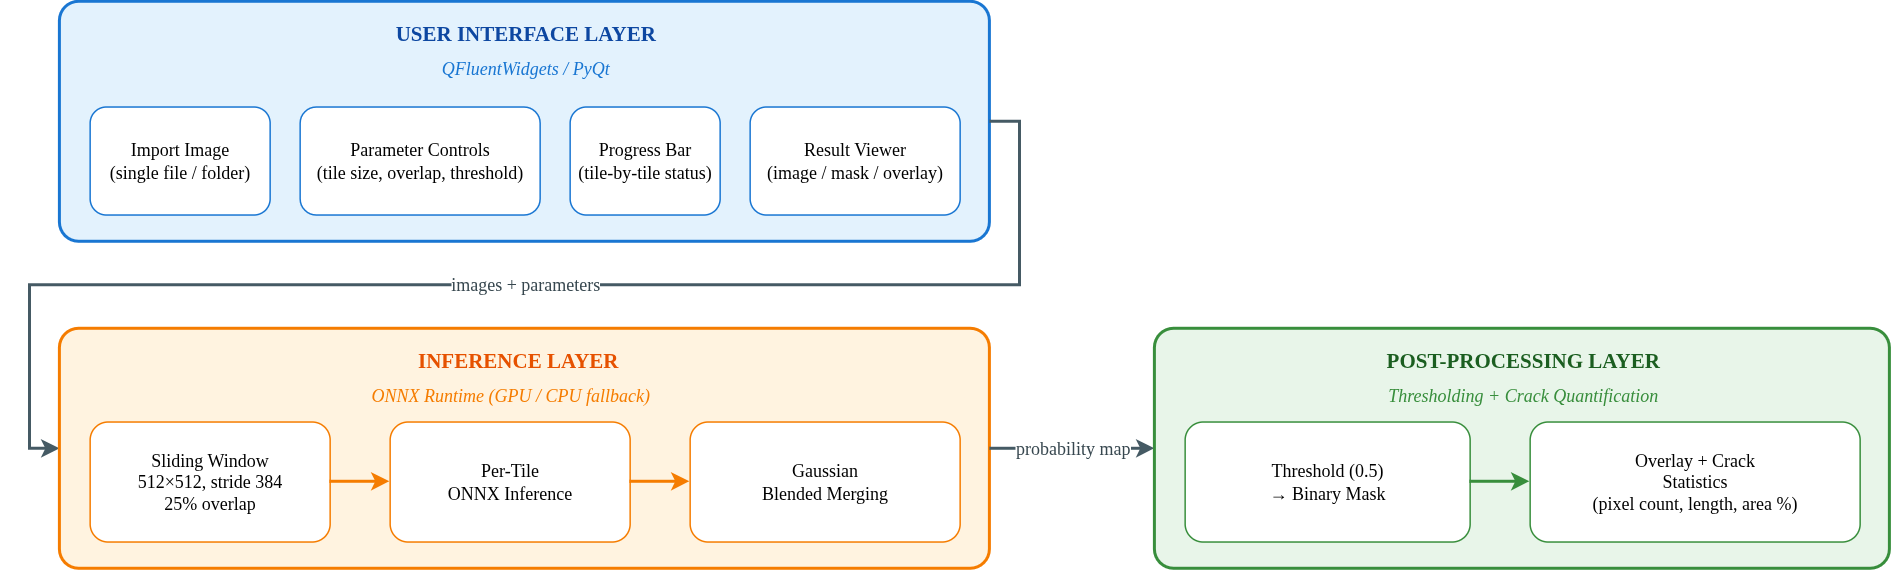

The diagram above was exported from draw.io. Its source (the exported page's mxGraphModel, read from the mxfile embedded in the PNG):
<mxGraphModel dx="3236" dy="909" grid="1" gridSize="10" guides="1" tooltips="1" connect="1" arrows="1" fold="1" page="1" pageScale="1" pageWidth="850" pageHeight="1100" math="1" shadow="0">
  <root>
    <mxCell id="0" />
    <mxCell id="1" parent="0" />
    <mxCell id="2" parent="1" style="rounded=1;whiteSpace=wrap;html=1;fillColor=#E3F2FD;strokeColor=#1976D2;strokeWidth=2;arcSize=8;dashed=0;fontFamily=Times New Roman;" value="" vertex="1">
      <mxGeometry height="160" width="620" x="-660" y="3120" as="geometry" />
    </mxCell>
    <mxCell id="3" parent="1" style="text;html=1;align=center;verticalAlign=middle;fontSize=14;fontStyle=1;fontColor=#0D47A1;fontFamily=Times New Roman;" value="USER INTERFACE LAYER" vertex="1">
      <mxGeometry height="25" width="620" x="-660" y="3130" as="geometry" />
    </mxCell>
    <mxCell id="4" parent="1" style="text;html=1;align=center;verticalAlign=middle;fontSize=12;fontStyle=2;fontColor=#1976D2;fontFamily=Times New Roman;" value="QFluentWidgets / PyQt" vertex="1">
      <mxGeometry height="20" width="620" x="-660" y="3155" as="geometry" />
    </mxCell>
    <mxCell id="5" parent="1" style="rounded=1;whiteSpace=wrap;html=1;fillColor=#FFFFFF;strokeColor=#1976D2;strokeWidth=1;fontSize=12;fontFamily=Times New Roman;" value="Import Image&#10;(single file / folder)" vertex="1">
      <mxGeometry height="72" width="120" x="-640" y="3190" as="geometry" />
    </mxCell>
    <mxCell id="6" parent="1" style="rounded=1;whiteSpace=wrap;html=1;fillColor=#FFFFFF;strokeColor=#1976D2;strokeWidth=1;fontSize=12;fontFamily=Times New Roman;" value="Parameter Controls&#10;(tile size, overlap, threshold)" vertex="1">
      <mxGeometry height="72" width="160" x="-500" y="3190" as="geometry" />
    </mxCell>
    <mxCell id="7" parent="1" style="rounded=1;whiteSpace=wrap;html=1;fillColor=#FFFFFF;strokeColor=#1976D2;strokeWidth=1;fontSize=12;fontFamily=Times New Roman;" value="Progress Bar&#10;(tile-by-tile status)" vertex="1">
      <mxGeometry height="72" width="100" x="-320" y="3190" as="geometry" />
    </mxCell>
    <mxCell id="8" parent="1" style="rounded=1;whiteSpace=wrap;html=1;fillColor=#FFFFFF;strokeColor=#1976D2;strokeWidth=1;fontSize=12;fontFamily=Times New Roman;" value="Result Viewer&#10;(image / mask / overlay)" vertex="1">
      <mxGeometry height="72" width="140" x="-200" y="3190" as="geometry" />
    </mxCell>
    <mxCell id="9" edge="1" parent="1" source="2" style="edgeStyle=orthogonalEdgeStyle;rounded=0;html=1;exitX=1;exitY=0.5;exitDx=0;exitDy=0;entryX=0;entryY=0.5;entryDx=0;entryDy=0;strokeColor=#455A64;strokeWidth=2;fontSize=12;fontColor=#37474F;fontFamily=Times New Roman;" target="10" value="images + parameters">
      <mxGeometry relative="1" as="geometry">
        <Array as="points">
          <mxPoint x="-19.96" y="3200" />
          <mxPoint x="-19.96" y="3309.04" />
          <mxPoint x="-679.96" y="3309.04" />
          <mxPoint x="-679.96" y="3418" />
        </Array>
      </mxGeometry>
    </mxCell>
    <mxCell id="10" parent="1" style="rounded=1;whiteSpace=wrap;html=1;fillColor=#FFF3E0;strokeColor=#F57C00;strokeWidth=2;arcSize=8;dashed=0;fontFamily=Times New Roman;" value="" vertex="1">
      <mxGeometry height="160" width="620" x="-660" y="3338" as="geometry" />
    </mxCell>
    <mxCell id="11" parent="1" style="text;html=1;align=center;verticalAlign=middle;fontSize=14;fontStyle=1;fontColor=#E65100;fontFamily=Times New Roman;" value="INFERENCE LAYER" vertex="1">
      <mxGeometry height="25" width="690" x="-700.0044444444443" y="3348" as="geometry" />
    </mxCell>
    <mxCell id="12" parent="1" style="text;html=1;align=center;verticalAlign=middle;fontSize=12;fontStyle=2;fontColor=#F57C00;fontFamily=Times New Roman;" value="ONNX Runtime (GPU / CPU fallback)" vertex="1">
      <mxGeometry height="20" width="640" x="-680" y="3373" as="geometry" />
    </mxCell>
    <mxCell id="13" parent="1" style="rounded=1;whiteSpace=wrap;html=1;fillColor=#FFFFFF;strokeColor=#F57C00;strokeWidth=1;fontSize=12;fontFamily=Times New Roman;" value="Sliding Window&#10;512×512, stride 384&#10;25% overlap" vertex="1">
      <mxGeometry height="80" width="160" x="-640" y="3400" as="geometry" />
    </mxCell>
    <mxCell id="14" parent="1" style="rounded=1;whiteSpace=wrap;html=1;fillColor=#FFFFFF;strokeColor=#F57C00;strokeWidth=1;fontSize=12;fontFamily=Times New Roman;" value="Per-Tile&#10;ONNX Inference" vertex="1">
      <mxGeometry height="80" width="160" x="-440" y="3400" as="geometry" />
    </mxCell>
    <mxCell id="15" parent="1" style="rounded=1;whiteSpace=wrap;html=1;fillColor=#FFFFFF;strokeColor=#F57C00;strokeWidth=1;fontSize=12;fontFamily=Times New Roman;" value="Gaussian&#10;Blended Merging" vertex="1">
      <mxGeometry height="80" width="180" x="-240" y="3400" as="geometry" />
    </mxCell>
    <mxCell id="16" edge="1" parent="1" source="13" style="edgeStyle=orthogonalEdgeStyle;rounded=0;html=1;exitX=1;exitY=0.5;exitDx=0;exitDy=0;entryX=0;entryY=0.5;entryDx=0;entryDy=0;strokeColor=#F57C00;strokeWidth=2;fontFamily=Times New Roman;" target="14" value="">
      <mxGeometry relative="1" as="geometry" />
    </mxCell>
    <mxCell id="17" edge="1" parent="1" source="14" style="edgeStyle=orthogonalEdgeStyle;rounded=0;html=1;exitX=1;exitY=0.5;exitDx=0;exitDy=0;entryX=0;entryY=0.5;entryDx=0;entryDy=0;strokeColor=#F57C00;strokeWidth=2;fontFamily=Times New Roman;" target="15" value="">
      <mxGeometry relative="1" as="geometry" />
    </mxCell>
    <mxCell id="18" edge="1" parent="1" source="10" style="edgeStyle=orthogonalEdgeStyle;rounded=0;html=1;exitX=1;exitY=0.5;exitDx=0;exitDy=0;entryX=0;entryY=0.5;entryDx=0;entryDy=0;strokeColor=#455A64;strokeWidth=2;fontSize=12;fontColor=#37474F;fontFamily=Times New Roman;" target="19" value="probability map">
      <mxGeometry relative="1" as="geometry" />
    </mxCell>
    <mxCell id="19" parent="1" style="rounded=1;whiteSpace=wrap;html=1;fillColor=#E8F5E9;strokeColor=#388E3C;strokeWidth=2;arcSize=8;dashed=0;fontFamily=Times New Roman;" value="" vertex="1">
      <mxGeometry height="160" width="490" x="70" y="3338" as="geometry" />
    </mxCell>
    <mxCell id="20" parent="1" style="text;html=1;align=center;verticalAlign=middle;fontSize=14;fontStyle=1;fontColor=#1B5E20;fontFamily=Times New Roman;" value="POST-PROCESSING LAYER" vertex="1">
      <mxGeometry height="25" width="490" x="70" y="3348" as="geometry" />
    </mxCell>
    <mxCell id="21" parent="1" style="text;html=1;align=center;verticalAlign=middle;fontSize=12;fontStyle=2;fontColor=#388E3C;fontFamily=Times New Roman;" value="Thresholding + Crack Quantification" vertex="1">
      <mxGeometry height="20" width="490" x="70" y="3373" as="geometry" />
    </mxCell>
    <mxCell id="22" parent="1" style="rounded=1;whiteSpace=wrap;html=1;fillColor=#FFFFFF;strokeColor=#388E3C;strokeWidth=1;fontSize=12;fontFamily=Times New Roman;" value="Threshold (0.5)&#10;→ Binary Mask" vertex="1">
      <mxGeometry height="80" width="190" x="89.99555555555571" y="3400" as="geometry" />
    </mxCell>
    <mxCell id="23" parent="1" style="rounded=1;whiteSpace=wrap;html=1;fillColor=#FFFFFF;strokeColor=#388E3C;strokeWidth=1;fontSize=12;fontFamily=Times New Roman;" value="Overlay + Crack&#10;Statistics&#10;(pixel count, length, area %)" vertex="1">
      <mxGeometry height="80" width="220" x="319.99555555555565" y="3400" as="geometry" />
    </mxCell>
    <mxCell id="24" edge="1" parent="1" source="22" style="edgeStyle=orthogonalEdgeStyle;rounded=0;html=1;exitX=1;exitY=0.5;exitDx=0;exitDy=0;entryX=0;entryY=0.5;entryDx=0;entryDy=0;strokeColor=#388E3C;strokeWidth=2;fontFamily=Times New Roman;" target="23" value="">
      <mxGeometry relative="1" as="geometry" />
    </mxCell>
  </root>
</mxGraphModel>